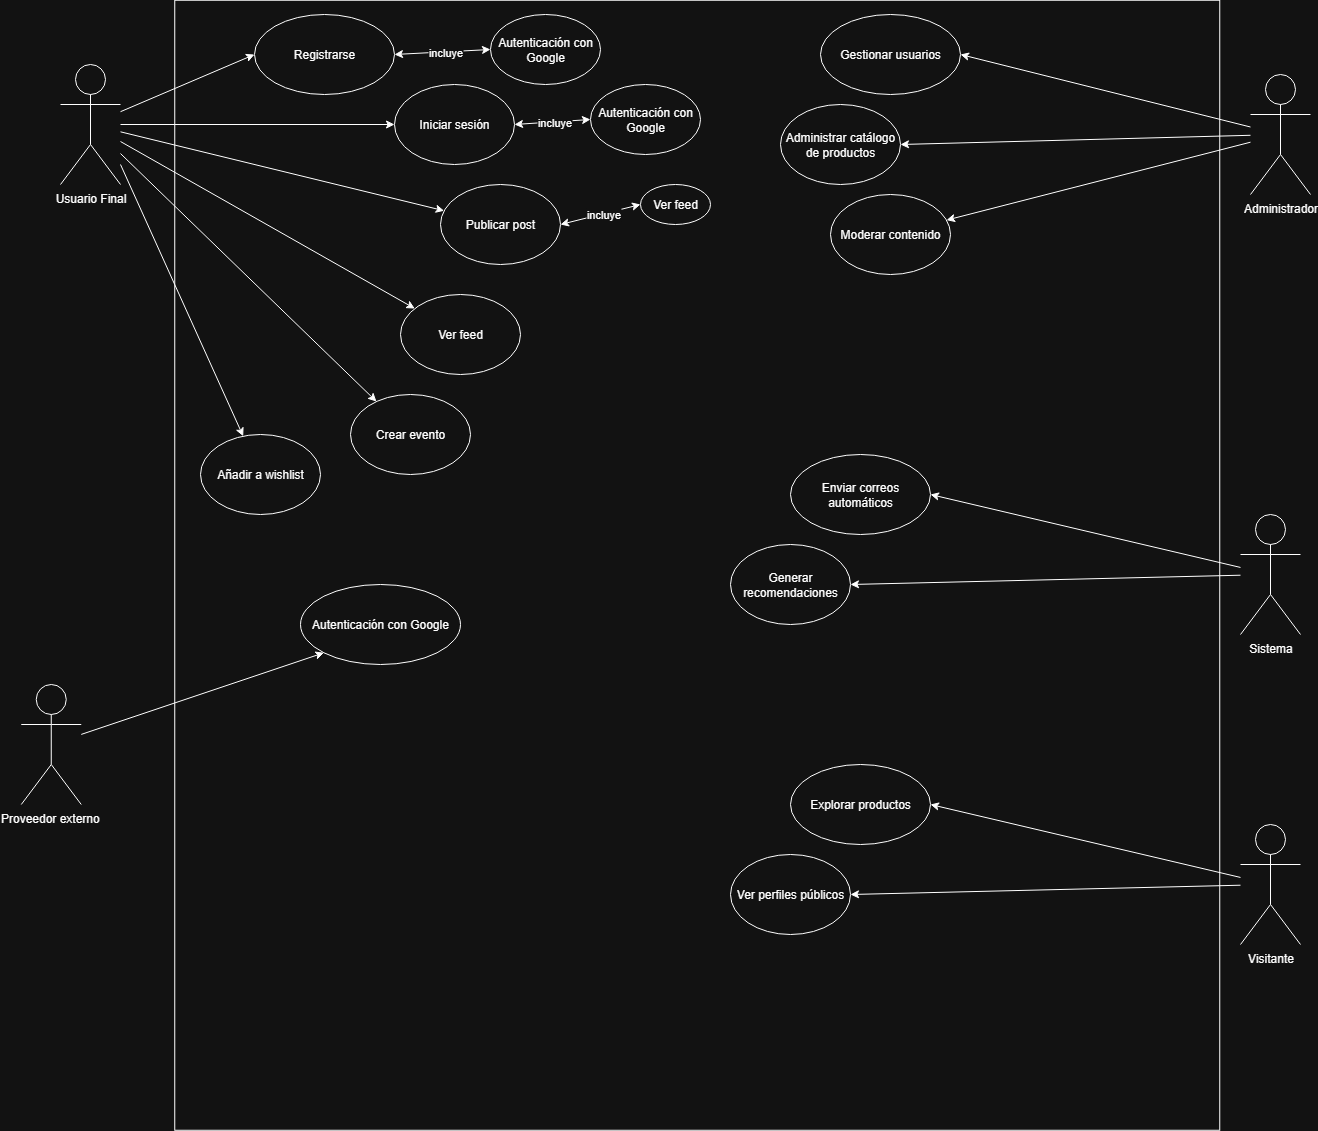

The diagram above was exported from draw.io. Its source (the exported page's mxGraphModel, read from the mxfile embedded in the PNG):
<mxGraphModel dx="2211" dy="755" grid="1" gridSize="10" guides="1" tooltips="1" connect="1" arrows="1" fold="1" page="1" pageScale="1" pageWidth="827" pageHeight="1169" math="0" shadow="0">
  <root>
    <mxCell id="0" />
    <mxCell id="1" parent="0" />
    <mxCell id="tjAuj-GmrVKdXP5xQVBU-2" value="" style="rounded=0;whiteSpace=wrap;html=1;rotation=-90;" vertex="1" parent="1">
      <mxGeometry x="31.75" y="88.25" width="1130" height="1045" as="geometry" />
    </mxCell>
    <mxCell id="tjAuj-GmrVKdXP5xQVBU-3" value="Usuario Final" style="shape=umlActor;verticalLabelPosition=bottom;verticalAlign=top;html=1;outlineConnect=0;" vertex="1" parent="1">
      <mxGeometry x="-40" y="110" width="60" height="120" as="geometry" />
    </mxCell>
    <mxCell id="tjAuj-GmrVKdXP5xQVBU-5" value="&lt;span style=&quot;text-align: left;&quot;&gt;Registrarse&lt;/span&gt;" style="ellipse;whiteSpace=wrap;html=1;" vertex="1" parent="1">
      <mxGeometry x="154" y="60" width="140" height="80" as="geometry" />
    </mxCell>
    <mxCell id="tjAuj-GmrVKdXP5xQVBU-7" value="" style="endArrow=classic;html=1;rounded=0;entryX=0;entryY=0.5;entryDx=0;entryDy=0;" edge="1" parent="1" source="tjAuj-GmrVKdXP5xQVBU-3" target="tjAuj-GmrVKdXP5xQVBU-5">
      <mxGeometry width="50" height="50" relative="1" as="geometry">
        <mxPoint x="40" y="195" as="sourcePoint" />
        <mxPoint x="90" y="145" as="targetPoint" />
      </mxGeometry>
    </mxCell>
    <mxCell id="tjAuj-GmrVKdXP5xQVBU-8" value="&lt;span style=&quot;text-align: left;&quot;&gt;Iniciar sesión&lt;/span&gt;" style="ellipse;whiteSpace=wrap;html=1;" vertex="1" parent="1">
      <mxGeometry x="294" y="130" width="120" height="80" as="geometry" />
    </mxCell>
    <mxCell id="tjAuj-GmrVKdXP5xQVBU-9" value="&lt;span style=&quot;text-align: left;&quot;&gt;Publicar post&lt;/span&gt;" style="ellipse;whiteSpace=wrap;html=1;" vertex="1" parent="1">
      <mxGeometry x="340" y="230" width="120" height="80" as="geometry" />
    </mxCell>
    <mxCell id="tjAuj-GmrVKdXP5xQVBU-10" value="&lt;span style=&quot;text-align: left;&quot;&gt;Ver feed&lt;/span&gt;" style="ellipse;whiteSpace=wrap;html=1;" vertex="1" parent="1">
      <mxGeometry x="300" y="340" width="120" height="80" as="geometry" />
    </mxCell>
    <mxCell id="tjAuj-GmrVKdXP5xQVBU-11" value="&lt;span style=&quot;text-align: left;&quot;&gt;Añadir a wishlist&lt;/span&gt;" style="ellipse;whiteSpace=wrap;html=1;" vertex="1" parent="1">
      <mxGeometry x="100" y="480" width="120" height="80" as="geometry" />
    </mxCell>
    <mxCell id="tjAuj-GmrVKdXP5xQVBU-12" value="&lt;span style=&quot;text-align: left;&quot;&gt;Crear evento&lt;/span&gt;" style="ellipse;whiteSpace=wrap;html=1;" vertex="1" parent="1">
      <mxGeometry x="250" y="440" width="120" height="80" as="geometry" />
    </mxCell>
    <mxCell id="tjAuj-GmrVKdXP5xQVBU-13" value="" style="endArrow=classic;html=1;rounded=0;entryX=0;entryY=0.5;entryDx=0;entryDy=0;" edge="1" parent="1" source="tjAuj-GmrVKdXP5xQVBU-3" target="tjAuj-GmrVKdXP5xQVBU-8">
      <mxGeometry width="50" height="50" relative="1" as="geometry">
        <mxPoint x="150" y="410" as="sourcePoint" />
        <mxPoint x="200" y="360" as="targetPoint" />
      </mxGeometry>
    </mxCell>
    <mxCell id="tjAuj-GmrVKdXP5xQVBU-14" value="" style="endArrow=classic;html=1;rounded=0;" edge="1" parent="1" source="tjAuj-GmrVKdXP5xQVBU-3" target="tjAuj-GmrVKdXP5xQVBU-10">
      <mxGeometry width="50" height="50" relative="1" as="geometry">
        <mxPoint x="150" y="410" as="sourcePoint" />
        <mxPoint x="200" y="360" as="targetPoint" />
      </mxGeometry>
    </mxCell>
    <mxCell id="tjAuj-GmrVKdXP5xQVBU-15" value="" style="endArrow=classic;html=1;rounded=0;" edge="1" parent="1" source="tjAuj-GmrVKdXP5xQVBU-3" target="tjAuj-GmrVKdXP5xQVBU-9">
      <mxGeometry width="50" height="50" relative="1" as="geometry">
        <mxPoint x="150" y="410" as="sourcePoint" />
        <mxPoint x="200" y="360" as="targetPoint" />
      </mxGeometry>
    </mxCell>
    <mxCell id="tjAuj-GmrVKdXP5xQVBU-16" value="" style="endArrow=classic;html=1;rounded=0;" edge="1" parent="1" target="tjAuj-GmrVKdXP5xQVBU-11">
      <mxGeometry width="50" height="50" relative="1" as="geometry">
        <mxPoint x="20" y="210" as="sourcePoint" />
        <mxPoint x="200" y="360" as="targetPoint" />
      </mxGeometry>
    </mxCell>
    <mxCell id="tjAuj-GmrVKdXP5xQVBU-17" value="" style="endArrow=classic;html=1;rounded=0;" edge="1" parent="1" source="tjAuj-GmrVKdXP5xQVBU-3" target="tjAuj-GmrVKdXP5xQVBU-12">
      <mxGeometry width="50" height="50" relative="1" as="geometry">
        <mxPoint x="150" y="410" as="sourcePoint" />
        <mxPoint x="200" y="360" as="targetPoint" />
      </mxGeometry>
    </mxCell>
    <mxCell id="tjAuj-GmrVKdXP5xQVBU-18" value="Administrador" style="shape=umlActor;verticalLabelPosition=bottom;verticalAlign=top;html=1;outlineConnect=0;" vertex="1" parent="1">
      <mxGeometry x="1150" y="120" width="60" height="120" as="geometry" />
    </mxCell>
    <mxCell id="tjAuj-GmrVKdXP5xQVBU-19" value="&lt;div style=&quot;text-align: left;&quot;&gt;&lt;span style=&quot;background-color: transparent;&quot;&gt;Gestionar usuarios&lt;/span&gt;&lt;/div&gt;" style="ellipse;whiteSpace=wrap;html=1;" vertex="1" parent="1">
      <mxGeometry x="720" y="60" width="140" height="80" as="geometry" />
    </mxCell>
    <mxCell id="tjAuj-GmrVKdXP5xQVBU-20" value="" style="endArrow=classic;html=1;rounded=0;entryX=1;entryY=0.5;entryDx=0;entryDy=0;" edge="1" parent="1" source="tjAuj-GmrVKdXP5xQVBU-18" target="tjAuj-GmrVKdXP5xQVBU-19">
      <mxGeometry width="50" height="50" relative="1" as="geometry">
        <mxPoint x="1250" y="185" as="sourcePoint" />
        <mxPoint x="960" y="120" as="targetPoint" />
      </mxGeometry>
    </mxCell>
    <mxCell id="tjAuj-GmrVKdXP5xQVBU-21" value="&lt;span style=&quot;text-align: left;&quot;&gt;Administrar catálogo de productos&lt;/span&gt;" style="ellipse;whiteSpace=wrap;html=1;" vertex="1" parent="1">
      <mxGeometry x="680" y="150" width="120" height="80" as="geometry" />
    </mxCell>
    <mxCell id="tjAuj-GmrVKdXP5xQVBU-22" value="&lt;span style=&quot;text-align: left;&quot;&gt;Moderar contenido&lt;/span&gt;" style="ellipse;whiteSpace=wrap;html=1;" vertex="1" parent="1">
      <mxGeometry x="730" y="240" width="120" height="80" as="geometry" />
    </mxCell>
    <mxCell id="tjAuj-GmrVKdXP5xQVBU-26" value="" style="endArrow=classic;html=1;rounded=0;entryX=1;entryY=0.5;entryDx=0;entryDy=0;" edge="1" parent="1" source="tjAuj-GmrVKdXP5xQVBU-18" target="tjAuj-GmrVKdXP5xQVBU-21">
      <mxGeometry width="50" height="50" relative="1" as="geometry">
        <mxPoint x="1360" y="400" as="sourcePoint" />
        <mxPoint x="900" y="190" as="targetPoint" />
      </mxGeometry>
    </mxCell>
    <mxCell id="tjAuj-GmrVKdXP5xQVBU-28" value="" style="endArrow=classic;html=1;rounded=0;" edge="1" parent="1" source="tjAuj-GmrVKdXP5xQVBU-18" target="tjAuj-GmrVKdXP5xQVBU-22">
      <mxGeometry width="50" height="50" relative="1" as="geometry">
        <mxPoint x="1360" y="400" as="sourcePoint" />
        <mxPoint x="1410" y="350" as="targetPoint" />
      </mxGeometry>
    </mxCell>
    <mxCell id="tjAuj-GmrVKdXP5xQVBU-40" value="Sistema" style="shape=umlActor;verticalLabelPosition=bottom;verticalAlign=top;html=1;outlineConnect=0;" vertex="1" parent="1">
      <mxGeometry x="1140" y="560" width="60" height="120" as="geometry" />
    </mxCell>
    <mxCell id="tjAuj-GmrVKdXP5xQVBU-41" value="&lt;div style=&quot;&quot;&gt;Enviar correos automáticos&lt;/div&gt;" style="ellipse;whiteSpace=wrap;html=1;align=center;" vertex="1" parent="1">
      <mxGeometry x="690" y="500" width="140" height="80" as="geometry" />
    </mxCell>
    <mxCell id="tjAuj-GmrVKdXP5xQVBU-42" value="" style="endArrow=classic;html=1;rounded=0;entryX=1;entryY=0.5;entryDx=0;entryDy=0;" edge="1" parent="1" source="tjAuj-GmrVKdXP5xQVBU-40" target="tjAuj-GmrVKdXP5xQVBU-41">
      <mxGeometry width="50" height="50" relative="1" as="geometry">
        <mxPoint x="1240" y="625" as="sourcePoint" />
        <mxPoint x="950" y="560" as="targetPoint" />
      </mxGeometry>
    </mxCell>
    <mxCell id="tjAuj-GmrVKdXP5xQVBU-43" value="&lt;div style=&quot;&quot;&gt;&lt;span style=&quot;background-color: transparent;&quot;&gt;Generar recomendaciones&lt;/span&gt;&lt;/div&gt;" style="ellipse;whiteSpace=wrap;html=1;align=center;" vertex="1" parent="1">
      <mxGeometry x="630" y="590" width="120" height="80" as="geometry" />
    </mxCell>
    <mxCell id="tjAuj-GmrVKdXP5xQVBU-45" value="" style="endArrow=classic;html=1;rounded=0;entryX=1;entryY=0.5;entryDx=0;entryDy=0;" edge="1" parent="1" source="tjAuj-GmrVKdXP5xQVBU-40" target="tjAuj-GmrVKdXP5xQVBU-43">
      <mxGeometry width="50" height="50" relative="1" as="geometry">
        <mxPoint x="1350" y="840" as="sourcePoint" />
        <mxPoint x="890" y="630" as="targetPoint" />
      </mxGeometry>
    </mxCell>
    <mxCell id="tjAuj-GmrVKdXP5xQVBU-50" value="Proveedor externo&amp;nbsp;" style="shape=umlActor;verticalLabelPosition=bottom;verticalAlign=top;html=1;outlineConnect=0;" vertex="1" parent="1">
      <mxGeometry x="-79.25" y="730" width="60" height="120" as="geometry" />
    </mxCell>
    <mxCell id="tjAuj-GmrVKdXP5xQVBU-51" value="&lt;div style=&quot;&quot;&gt;Autenticación con Google&lt;/div&gt;" style="ellipse;whiteSpace=wrap;html=1;align=center;" vertex="1" parent="1">
      <mxGeometry x="200" y="630" width="160" height="80" as="geometry" />
    </mxCell>
    <mxCell id="tjAuj-GmrVKdXP5xQVBU-52" value="" style="endArrow=classic;html=1;rounded=0;entryX=0;entryY=1;entryDx=0;entryDy=0;" edge="1" parent="1" source="tjAuj-GmrVKdXP5xQVBU-50" target="tjAuj-GmrVKdXP5xQVBU-51">
      <mxGeometry width="50" height="50" relative="1" as="geometry">
        <mxPoint x="20.75" y="795" as="sourcePoint" />
        <mxPoint x="-269.25" y="730" as="targetPoint" />
      </mxGeometry>
    </mxCell>
    <mxCell id="tjAuj-GmrVKdXP5xQVBU-54" value="Visitante" style="shape=umlActor;verticalLabelPosition=bottom;verticalAlign=top;html=1;outlineConnect=0;" vertex="1" parent="1">
      <mxGeometry x="1140" y="870" width="60" height="120" as="geometry" />
    </mxCell>
    <mxCell id="tjAuj-GmrVKdXP5xQVBU-55" value="&lt;div style=&quot;&quot;&gt;Explorar productos&lt;/div&gt;" style="ellipse;whiteSpace=wrap;html=1;align=center;" vertex="1" parent="1">
      <mxGeometry x="690" y="810" width="140" height="80" as="geometry" />
    </mxCell>
    <mxCell id="tjAuj-GmrVKdXP5xQVBU-56" value="" style="endArrow=classic;html=1;rounded=0;entryX=1;entryY=0.5;entryDx=0;entryDy=0;" edge="1" parent="1" source="tjAuj-GmrVKdXP5xQVBU-54" target="tjAuj-GmrVKdXP5xQVBU-55">
      <mxGeometry width="50" height="50" relative="1" as="geometry">
        <mxPoint x="1240" y="935" as="sourcePoint" />
        <mxPoint x="950" y="870" as="targetPoint" />
      </mxGeometry>
    </mxCell>
    <mxCell id="tjAuj-GmrVKdXP5xQVBU-57" value="&lt;div style=&quot;&quot;&gt;Ver perfiles públicos&lt;/div&gt;" style="ellipse;whiteSpace=wrap;html=1;align=center;" vertex="1" parent="1">
      <mxGeometry x="630" y="900" width="120" height="80" as="geometry" />
    </mxCell>
    <mxCell id="tjAuj-GmrVKdXP5xQVBU-58" value="" style="endArrow=classic;html=1;rounded=0;entryX=1;entryY=0.5;entryDx=0;entryDy=0;" edge="1" parent="1" source="tjAuj-GmrVKdXP5xQVBU-54" target="tjAuj-GmrVKdXP5xQVBU-57">
      <mxGeometry width="50" height="50" relative="1" as="geometry">
        <mxPoint x="1350" y="1150" as="sourcePoint" />
        <mxPoint x="890" y="940" as="targetPoint" />
      </mxGeometry>
    </mxCell>
    <mxCell id="tjAuj-GmrVKdXP5xQVBU-61" value="" style="endArrow=classic;startArrow=classic;html=1;rounded=0;exitX=1;exitY=0.5;exitDx=0;exitDy=0;entryX=0;entryY=0.5;entryDx=0;entryDy=0;" edge="1" parent="1" source="tjAuj-GmrVKdXP5xQVBU-5" target="tjAuj-GmrVKdXP5xQVBU-62">
      <mxGeometry width="50" height="50" relative="1" as="geometry">
        <mxPoint x="480" y="350" as="sourcePoint" />
        <mxPoint x="530" y="300" as="targetPoint" />
      </mxGeometry>
    </mxCell>
    <mxCell id="tjAuj-GmrVKdXP5xQVBU-63" value="incluye" style="edgeLabel;html=1;align=center;verticalAlign=middle;resizable=0;points=[];" vertex="1" connectable="0" parent="tjAuj-GmrVKdXP5xQVBU-61">
      <mxGeometry x="0.0576" relative="1" as="geometry">
        <mxPoint as="offset" />
      </mxGeometry>
    </mxCell>
    <mxCell id="tjAuj-GmrVKdXP5xQVBU-62" value="Autenticación con Google" style="ellipse;whiteSpace=wrap;html=1;" vertex="1" parent="1">
      <mxGeometry x="390" y="60" width="110" height="70" as="geometry" />
    </mxCell>
    <mxCell id="tjAuj-GmrVKdXP5xQVBU-65" value="" style="endArrow=classic;startArrow=classic;html=1;rounded=0;exitX=1;exitY=0.5;exitDx=0;exitDy=0;entryX=0;entryY=0.5;entryDx=0;entryDy=0;" edge="1" parent="1" target="tjAuj-GmrVKdXP5xQVBU-67">
      <mxGeometry width="50" height="50" relative="1" as="geometry">
        <mxPoint x="414" y="170" as="sourcePoint" />
        <mxPoint x="650" y="370" as="targetPoint" />
      </mxGeometry>
    </mxCell>
    <mxCell id="tjAuj-GmrVKdXP5xQVBU-66" value="incluye" style="edgeLabel;html=1;align=center;verticalAlign=middle;resizable=0;points=[];" vertex="1" connectable="0" parent="tjAuj-GmrVKdXP5xQVBU-65">
      <mxGeometry x="0.0576" relative="1" as="geometry">
        <mxPoint as="offset" />
      </mxGeometry>
    </mxCell>
    <mxCell id="tjAuj-GmrVKdXP5xQVBU-67" value="Autenticación con Google" style="ellipse;whiteSpace=wrap;html=1;" vertex="1" parent="1">
      <mxGeometry x="490" y="130" width="110" height="70" as="geometry" />
    </mxCell>
    <mxCell id="tjAuj-GmrVKdXP5xQVBU-68" value="" style="endArrow=classic;startArrow=classic;html=1;rounded=0;exitX=1;exitY=0.5;exitDx=0;exitDy=0;entryX=0;entryY=0.5;entryDx=0;entryDy=0;" edge="1" parent="1" target="tjAuj-GmrVKdXP5xQVBU-70">
      <mxGeometry width="50" height="50" relative="1" as="geometry">
        <mxPoint x="460" y="270" as="sourcePoint" />
        <mxPoint x="696" y="470" as="targetPoint" />
      </mxGeometry>
    </mxCell>
    <mxCell id="tjAuj-GmrVKdXP5xQVBU-69" value="incluye" style="edgeLabel;html=1;align=center;verticalAlign=middle;resizable=0;points=[];" vertex="1" connectable="0" parent="tjAuj-GmrVKdXP5xQVBU-68">
      <mxGeometry x="0.0576" relative="1" as="geometry">
        <mxPoint as="offset" />
      </mxGeometry>
    </mxCell>
    <mxCell id="tjAuj-GmrVKdXP5xQVBU-70" value="Ver feed" style="ellipse;whiteSpace=wrap;html=1;" vertex="1" parent="1">
      <mxGeometry x="540" y="230" width="70" height="40" as="geometry" />
    </mxCell>
  </root>
</mxGraphModel>